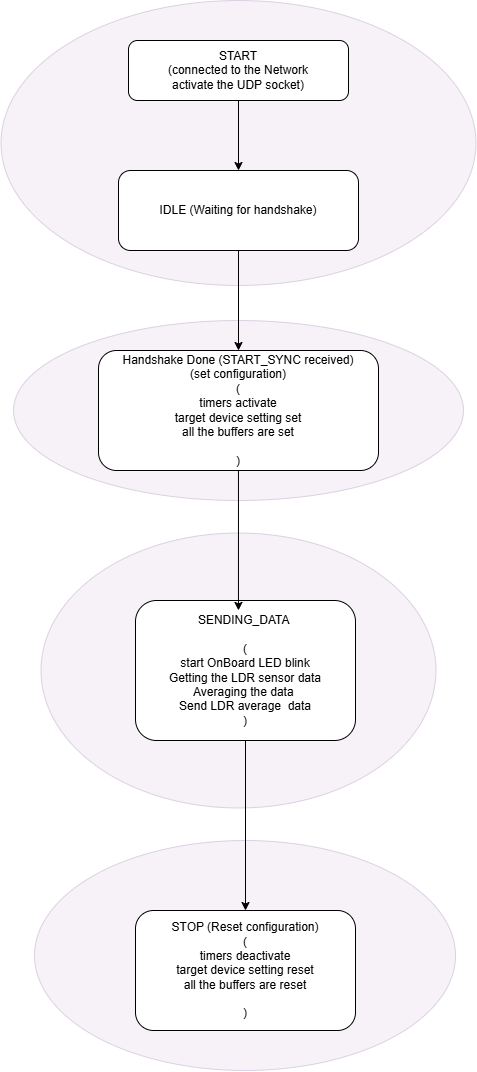

The diagram above was exported from draw.io. Its source (the exported page's mxGraphModel, read from the mxfile embedded in the PNG):
<mxGraphModel dx="3452" dy="1393" grid="1" gridSize="10" guides="1" tooltips="1" connect="1" arrows="1" fold="1" page="1" pageScale="1" pageWidth="827" pageHeight="1169" math="0" shadow="0">
  <root>
    <mxCell id="0" />
    <mxCell id="1" parent="0" />
    <mxCell id="ozzZAdoi__7EFeqAXYXk-52" value="&lt;p style=&quot;line-height: 1%;&quot;&gt;&lt;br&gt;&lt;br&gt;&lt;/p&gt;" style="ellipse;whiteSpace=wrap;html=1;shadow=0;opacity=30;fillColor=#e1d5e7;strokeColor=#9673a6;" vertex="1" parent="1">
      <mxGeometry x="-657.5" y="580" width="475" height="285" as="geometry" />
    </mxCell>
    <mxCell id="ozzZAdoi__7EFeqAXYXk-53" value="" style="ellipse;whiteSpace=wrap;html=1;shadow=0;opacity=30;fillColor=#e1d5e7;strokeColor=#9673a6;" vertex="1" parent="1">
      <mxGeometry x="-617.5" y="1112.5" width="395" height="275" as="geometry" />
    </mxCell>
    <mxCell id="ozzZAdoi__7EFeqAXYXk-54" value="&lt;p style=&quot;line-height: 1%;&quot;&gt;&lt;br&gt;&lt;br&gt;&lt;/p&gt;" style="ellipse;whiteSpace=wrap;html=1;shadow=0;opacity=30;fillColor=#e1d5e7;strokeColor=#9673a6;" vertex="1" parent="1">
      <mxGeometry x="-645" y="900" width="450" height="180" as="geometry" />
    </mxCell>
    <mxCell id="ozzZAdoi__7EFeqAXYXk-55" value="cv" style="ellipse;whiteSpace=wrap;html=1;shadow=0;opacity=30;fillColor=#e1d5e7;strokeColor=#9673a6;" vertex="1" parent="1">
      <mxGeometry x="-624" y="1420" width="421" height="230" as="geometry" />
    </mxCell>
    <mxCell id="ozzZAdoi__7EFeqAXYXk-58" value="START&lt;br&gt;(connected to the Network&lt;div&gt;activate the UDP socket)&lt;/div&gt;" style="rounded=1;whiteSpace=wrap;html=1;" vertex="1" parent="1">
      <mxGeometry x="-530" y="620" width="220" height="60" as="geometry" />
    </mxCell>
    <mxCell id="ozzZAdoi__7EFeqAXYXk-59" value="IDLE (Waiting for handshake)" style="rounded=1;whiteSpace=wrap;html=1;" vertex="1" parent="1">
      <mxGeometry x="-540" y="750" width="240" height="80" as="geometry" />
    </mxCell>
    <mxCell id="ozzZAdoi__7EFeqAXYXk-60" value="Handshake Done (START_SYNC received)&lt;div&gt;(set configuration)&lt;br&gt;(&lt;div&gt;timers activate&lt;div&gt;target device setting set&lt;/div&gt;&lt;div&gt;all the buffers are set&lt;/div&gt;&lt;div&gt;&lt;br&gt;&lt;div&gt;&lt;span style=&quot;background-color: initial;&quot;&gt;)&lt;/span&gt;&lt;/div&gt;&lt;/div&gt;&lt;/div&gt;&lt;/div&gt;" style="rounded=1;whiteSpace=wrap;html=1;" vertex="1" parent="1">
      <mxGeometry x="-560" y="930" width="280" height="120" as="geometry" />
    </mxCell>
    <mxCell id="ozzZAdoi__7EFeqAXYXk-61" value="SENDING_DATA&amp;nbsp;&lt;div&gt;&lt;br&gt;&lt;/div&gt;&lt;div&gt;(&lt;/div&gt;&lt;div&gt;start OnBoard LED blink&lt;/div&gt;&lt;div&gt;Getting the LDR sensor data&lt;/div&gt;&lt;div&gt;Averaging the data&amp;nbsp;&lt;/div&gt;&lt;div&gt;Send LDR average&amp;nbsp; data&lt;/div&gt;&lt;div&gt;)&lt;/div&gt;" style="rounded=1;whiteSpace=wrap;html=1;" vertex="1" parent="1">
      <mxGeometry x="-523" y="1180" width="220" height="140" as="geometry" />
    </mxCell>
    <mxCell id="ozzZAdoi__7EFeqAXYXk-62" value="STOP (Reset configuration)&lt;br&gt;(&lt;div&gt;timers deactivate&lt;div&gt;target device setting reset&lt;/div&gt;&lt;div&gt;all the buffers are reset&lt;/div&gt;&lt;div&gt;&lt;br&gt;&lt;div&gt;&lt;span style=&quot;background-color: initial;&quot;&gt;)&lt;/span&gt;&lt;/div&gt;&lt;/div&gt;&lt;/div&gt;" style="rounded=1;whiteSpace=wrap;html=1;" vertex="1" parent="1">
      <mxGeometry x="-523" y="1490" width="220" height="120" as="geometry" />
    </mxCell>
    <mxCell id="ozzZAdoi__7EFeqAXYXk-64" value="" style="edgeStyle=orthogonalEdgeStyle;rounded=1;orthogonalLoop=1;jettySize=auto;exitX=0.5;exitY=1;exitDx=0;exitDy=0;" edge="1" parent="1" source="ozzZAdoi__7EFeqAXYXk-58" target="ozzZAdoi__7EFeqAXYXk-59">
      <mxGeometry relative="1" as="geometry" />
    </mxCell>
    <mxCell id="ozzZAdoi__7EFeqAXYXk-65" value="" style="edgeStyle=orthogonalEdgeStyle;rounded=1;orthogonalLoop=1;jettySize=auto;exitX=0.5;exitY=1;exitDx=0;exitDy=0;" edge="1" parent="1" source="ozzZAdoi__7EFeqAXYXk-59" target="ozzZAdoi__7EFeqAXYXk-60">
      <mxGeometry relative="1" as="geometry" />
    </mxCell>
    <mxCell id="ozzZAdoi__7EFeqAXYXk-67" value="" style="edgeStyle=orthogonalEdgeStyle;rounded=1;orthogonalLoop=1;jettySize=auto;exitX=0.5;exitY=1;exitDx=0;exitDy=0;" edge="1" parent="1" source="ozzZAdoi__7EFeqAXYXk-61" target="ozzZAdoi__7EFeqAXYXk-62">
      <mxGeometry relative="1" as="geometry" />
    </mxCell>
    <mxCell id="ozzZAdoi__7EFeqAXYXk-74" style="edgeStyle=orthogonalEdgeStyle;rounded=0;orthogonalLoop=1;jettySize=auto;html=1;entryX=0.468;entryY=0.071;entryDx=0;entryDy=0;entryPerimeter=0;" edge="1" parent="1" source="ozzZAdoi__7EFeqAXYXk-60" target="ozzZAdoi__7EFeqAXYXk-61">
      <mxGeometry relative="1" as="geometry" />
    </mxCell>
  </root>
</mxGraphModel>